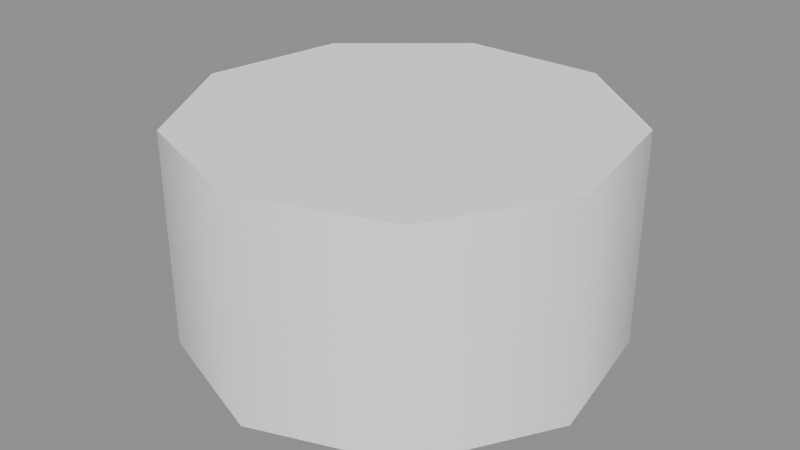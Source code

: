 # Source: background_part_010_v0.1.blend  (saved by Blender 5.2.45; exported with 4.5.12 LTS)
import bpy
from mathutils import Matrix  # noqa: F401  (used for matrix-valued properties, if any)

bpy.ops.wm.read_factory_settings(use_empty=True)
scene = bpy.context.scene
scene.name = 'Scene'

# ---- collections
col_background_part_010 = bpy.data.collections.new('background_part_010'); scene.collection.children.link(col_background_part_010)

# ---- materials (node trees are filled in below, after node groups)
mat_runtime___1__false__false__false__false = bpy.data.materials.new('Runtime_(-1, False, False, False, False)')

# ---- material node trees
mat_runtime___1__false__false__false__false.use_nodes = True; mat_runtime___1__false__false__false__false.node_tree.nodes.clear()
_N = mat_runtime___1__false__false__false__false.node_tree.nodes; _L = mat_runtime___1__false__false__false__false.node_tree.links
n0 = _N.new('ShaderNodeBsdfPrincipled'); n0.name = 'Principled BSDF'; n0.location = (-200, 100)
n0.inputs[2].default_value = 0.96
n0.inputs[10].default_value = 0.005
n1 = _N.new('ShaderNodeOutputMaterial'); n1.name = 'Material Output'; n1.location = (200, 100)
n2 = _N.new('ShaderNodeVertexColor'); n2.name = 'Color Attribute'; n2.location = (0, 0)
n2.layer_name = 'RuntimeColor'
n3 = _N.new('ShaderNodeObjectInfo'); n3.name = 'Object Info'; n3.location = (0, 0)
n4 = _N.new('ShaderNodeMixRGB'); n4.name = 'Mix (Legacy)'; n4.location = (0, 0)
n4.blend_type = 'MULTIPLY'
n4.inputs[0].default_value = 1.0
_L.new(n0.outputs[0], n1.inputs[0])
_L.new(n2.outputs[0], n4.inputs[1])
_L.new(n3.outputs[1], n4.inputs[2])
_L.new(n4.outputs[0], n0.inputs[0])
n1.is_active_output = True

# ---- meshes
me_runtimegeometry_748 = bpy.data.meshes.new('RuntimeGeometry_748')
me_runtimegeometry_748.from_pydata([(0.0, -1.0, 0.5), (0.6428, -0.766, 0.5), (0.9848, -0.1736, 0.5), (0.866, 0.5, 0.5), (0.342, 0.9397, 0.5), (-0.342, 0.9397, 0.5), (-0.866, 0.5, 0.5), (-0.9848, -0.1736, 0.5), (-0.6428, -0.766, 0.5), (-2.449e-16, -1.0, 0.5), (0.0, -1.0, -0.5), (0.6428, -0.766, -0.5), (0.9848, -0.1736, -0.5), (0.866, 0.5, -0.5), (0.342, 0.9397, -0.5), (-0.342, 0.9397, -0.5), (-0.866, 0.5, -0.5), (-0.9848, -0.1736, -0.5), (-0.6428, -0.766, -0.5), (-2.449e-16, -1.0, -0.5), (0.0, 0.0, 0.5), (0.0, 0.0, 0.5), (0.0, 0.0, 0.5), (0.0, 0.0, 0.5), (0.0, 0.0, 0.5), (0.0, 0.0, 0.5), (0.0, 0.0, 0.5), (0.0, 0.0, 0.5), (0.0, 0.0, 0.5), (0.0, -1.0, 0.5), (0.6428, -0.766, 0.5), (0.9848, -0.1736, 0.5), (0.866, 0.5, 0.5), (0.342, 0.9397, 0.5), (-0.342, 0.9397, 0.5), (-0.866, 0.5, 0.5), (-0.9848, -0.1736, 0.5), (-0.6428, -0.766, 0.5), (-2.449e-16, -1.0, 0.5), (0.0, 0.0, -0.5), (0.0, 0.0, -0.5), (0.0, 0.0, -0.5), (0.0, 0.0, -0.5), (0.0, 0.0, -0.5), (0.0, 0.0, -0.5), (0.0, 0.0, -0.5), (0.0, 0.0, -0.5), (0.0, 0.0, -0.5), (0.0, -1.0, -0.5), (0.6428, -0.766, -0.5), (0.9848, -0.1736, -0.5), (0.866, 0.5, -0.5), (0.342, 0.9397, -0.5), (-0.342, 0.9397, -0.5), (-0.866, 0.5, -0.5), (-0.9848, -0.1736, -0.5), (-0.6428, -0.766, -0.5), (-2.449e-16, -1.0, -0.5)], [], [(0, 10, 1), (10, 11, 1), (1, 11, 2), (11, 12, 2), (2, 12, 3), (12, 13, 3), (3, 13, 4), (13, 14, 4), (4, 14, 5), (14, 15, 5), (5, 15, 6), (15, 16, 6), (6, 16, 7), (16, 17, 7), (7, 17, 8), (17, 18, 8), (8, 18, 9), (18, 19, 9), (29, 30, 20), (30, 31, 21), (31, 32, 22), (32, 33, 23), (33, 34, 24), (34, 35, 25), (35, 36, 26), (36, 37, 27), (37, 38, 28), (49, 48, 39), (50, 49, 40), (51, 50, 41), (52, 51, 42), (53, 52, 43), (54, 53, 44), (55, 54, 45), (56, 55, 46), (57, 56, 47)])
_uv = me_runtimegeometry_748.uv_layers.new(name='RuntimeUV')
_uv.uv.foreach_set('vector', [0.0, 1.0, 0.0, 0.0, 0.1111, 1.0, 0.0, 0.0, 0.1111, 0.0, 0.1111, 1.0, 0.1111, 1.0, 0.1111, 0.0, 0.2222, 1.0, 0.1111, 0.0, 0.2222, 0.0, 0.2222, 1.0, 0.2222, 1.0, 0.2222, 0.0, 0.3333, 1.0, 0.2222, 0.0, 0.3333, 0.0, 0.3333, 1.0, 0.3333, 1.0, 0.3333, 0.0, 0.4444, 1.0, 0.3333, 0.0, 0.4444, 0.0, 0.4444, 1.0, 0.4444, 1.0, 0.4444, 0.0, 0.5556, 1.0, 0.4444, 0.0, 0.5556, 0.0, 0.5556, 1.0, 0.5556, 1.0, 0.5556, 0.0, 0.6667, 1.0, 0.5556, 0.0, 0.6667, 0.0, 0.6667, 1.0, 0.6667, 1.0, 0.6667, 0.0, 0.7778, 1.0, 0.6667, 0.0, 0.7778, 0.0, 0.7778, 1.0, 0.7778, 1.0, 0.7778, 0.0, 0.8889, 1.0, 0.7778, 0.0, 0.8889, 0.0, 0.8889, 1.0, 0.8889, 1.0, 0.8889, 0.0, 1.0, 1.0, 0.8889, 0.0, 1.0, 0.0, 1.0, 1.0, 1.0, 0.5, 0.883, 0.8214, 0.5, 0.5, 0.883, 0.8214, 0.5868, 0.9924, 0.5, 0.5, 0.5868, 0.9924, 0.25, 0.933, 0.5, 0.5, 0.25, 0.933, 0.03015, 0.671, 0.5, 0.5, 0.03015, 0.671, 0.03015, 0.329, 0.5, 0.5, 0.03015, 0.329, 0.25, 0.06699, 0.5, 0.5, 0.25, 0.06699, 0.5868, 0.007596, 0.5, 0.5, 0.5868, 0.007596, 0.883, 0.1786, 0.5, 0.5, 0.883, 0.1786, 1.0, 0.5, 0.5, 0.5, 0.883, 0.1786, 1.0, 0.5, 0.5, 0.5, 0.5868, 0.007596, 0.883, 0.1786, 0.5, 0.5, 0.25, 0.06699, 0.5868, 0.007596, 0.5, 0.5, 0.03015, 0.329, 0.25, 0.06699, 0.5, 0.5, 0.03015, 0.671, 0.03015, 0.329, 0.5, 0.5, 0.25, 0.933, 0.03015, 0.671, 0.5, 0.5, 0.5868, 0.9924, 0.25, 0.933, 0.5, 0.5, 0.883, 0.8214, 0.5868, 0.9924, 0.5, 0.5, 1.0, 0.5, 0.883, 0.8214, 0.5, 0.5])
_ca = me_runtimegeometry_748.color_attributes.new('RuntimeColor', 'FLOAT_COLOR', 'POINT')
_ca.data.foreach_set('color', [1.0, 1.0, 1.0, 1.0, 1.0, 1.0, 1.0, 1.0, 1.0, 1.0, 1.0, 1.0, 1.0, 1.0, 1.0, 1.0, 1.0, 1.0, 1.0, 1.0, 1.0, 1.0, 1.0, 1.0, 1.0, 1.0, 1.0, 1.0, 1.0, 1.0, 1.0, 1.0, 1.0, 1.0, 1.0, 1.0, 1.0, 1.0, 1.0, 1.0, 1.0, 1.0, 1.0, 1.0, 1.0, 1.0, 1.0, 1.0, 1.0, 1.0, 1.0, 1.0, 1.0, 1.0, 1.0, 1.0, 1.0, 1.0, 1.0, 1.0, 1.0, 1.0, 1.0, 1.0, 1.0, 1.0, 1.0, 1.0, 1.0, 1.0, 1.0, 1.0, 1.0, 1.0, 1.0, 1.0, 1.0, 1.0, 1.0, 1.0, 1.0, 1.0, 1.0, 1.0, 1.0, 1.0, 1.0, 1.0, 1.0, 1.0, 1.0, 1.0, 1.0, 1.0, 1.0, 1.0, 1.0, 1.0, 1.0, 1.0, 1.0, 1.0, 1.0, 1.0, 1.0, 1.0, 1.0, 1.0, 1.0, 1.0, 1.0, 1.0, 1.0, 1.0, 1.0, 1.0, 1.0, 1.0, 1.0, 1.0, 1.0, 1.0, 1.0, 1.0, 1.0, 1.0, 1.0, 1.0, 1.0, 1.0, 1.0, 1.0, 1.0, 1.0, 1.0, 1.0, 1.0, 1.0, 1.0, 1.0, 1.0, 1.0, 1.0, 1.0, 1.0, 1.0, 1.0, 1.0, 1.0, 1.0, 1.0, 1.0, 1.0, 1.0, 1.0, 1.0, 1.0, 1.0, 1.0, 1.0, 1.0, 1.0, 1.0, 1.0, 1.0, 1.0, 1.0, 1.0, 1.0, 1.0, 1.0, 1.0, 1.0, 1.0, 1.0, 1.0, 1.0, 1.0, 1.0, 1.0, 1.0, 1.0, 1.0, 1.0, 1.0, 1.0, 1.0, 1.0, 1.0, 1.0, 1.0, 1.0, 1.0, 1.0, 1.0, 1.0, 1.0, 1.0, 1.0, 1.0, 1.0, 1.0, 1.0, 1.0, 1.0, 1.0, 1.0, 1.0, 1.0, 1.0, 1.0, 1.0, 1.0, 1.0, 1.0, 1.0, 1.0, 1.0, 1.0, 1.0, 1.0, 1.0, 1.0, 1.0, 1.0, 1.0, 1.0, 1.0, 1.0, 1.0, 1.0, 1.0])
me_runtimegeometry_748.materials.append(mat_runtime___1__false__false__false__false)
me_runtimegeometry_748.update()
me_runtimegeometry_748.normals_split_custom_set([tuple(v) for v in zip(*[iter([2.661e-05, -1.0, -1.641e-05, 2.661e-05, -1.0, 2.339e-05, 0.6428, -0.7661, -1.569e-05, 2.661e-05, -1.0, 1.569e-05, 0.6428, -0.7661, 1.641e-05, 0.6428, -0.7661, -2.339e-05, 0.6428, -0.766, -1.641e-05, 0.6428, -0.766, 2.337e-05, 0.9848, -0.1737, -1.569e-05, 0.6428, -0.766, 1.569e-05, 0.9848, -0.1737, 1.641e-05, 0.9848, -0.1737, -2.337e-05, 0.9848, -0.1736, -1.641e-05, 0.9848, -0.1736, 2.339e-05, 0.866, 0.5, -1.569e-05, 0.9848, -0.1736, 1.569e-05, 0.866, 0.5, 1.641e-05, 0.866, 0.5, -2.341e-05, 0.866, 0.5, -1.641e-05, 0.866, 0.5, 2.339e-05, 0.342, 0.9397, -1.569e-05, 0.866, 0.5, 0.0001266, 0.342, 0.9397, 1.641e-05, 0.342, 0.9397, -2.338e-05, 0.342, 0.9397, -1.641e-05, 0.342, 0.9397, 2.339e-05, -0.342, 0.9397, -1.569e-05, 0.342, 0.9397, 1.569e-05, -0.342, 0.9397, 1.641e-05, -0.342, 0.9397, -2.339e-05, -0.342, 0.9397, -1.641e-05, -0.342, 0.9397, 2.338e-05, -0.866, 0.5, -0.0001266, -0.342, 0.9397, 1.569e-05, -0.866, 0.5, 1.641e-05, -0.866, 0.5, -2.339e-05, -0.866, 0.5, -1.641e-05, -0.866, 0.5, 2.341e-05, -0.9848, -0.1736, -1.569e-05, -0.866, 0.5, 1.569e-05, -0.9848, -0.1736, 1.641e-05, -0.9848, -0.1736, -2.339e-05, -0.9848, -0.1737, -1.641e-05, -0.9848, -0.1737, 2.337e-05, -0.6428, -0.766, -1.569e-05, -0.9848, -0.1737, 1.569e-05, -0.6428, -0.766, 1.641e-05, -0.6428, -0.766, -2.337e-05, -0.6428, -0.7661, -1.641e-05, -0.6428, -0.7661, 2.339e-05, -2.661e-05, -1.0, -1.569e-05, -0.6428, -0.7661, 1.569e-05, -2.661e-05, -1.0, 1.641e-05, -2.661e-05, -1.0, -2.339e-05, 0.0, 0.0, 1.0, 0.0, 0.0, 1.0, 0.0, 0.0, 1.0, 0.0, 0.0, 1.0, 0.0, 0.0, 1.0, 0.0, 0.0, 1.0, 0.0, 0.0, 1.0, 0.0, 0.0, 1.0, 0.0, 0.0, 1.0, 0.0, 0.0, 1.0, 0.0, 0.0, 1.0, 0.0, 0.0, 1.0, 0.0, 0.0, 1.0, 0.0, 0.0, 1.0, 0.0, 0.0, 1.0, 0.0, 0.0, 1.0, 0.0, 0.0, 1.0, 0.0, 0.0, 1.0, 0.0, 0.0, 1.0, 0.0, 0.0, 1.0, 0.0, 0.0, 1.0, 0.0, 0.0, 1.0, 0.0, 0.0, 1.0, 0.0, 0.0, 1.0, 0.0, 0.0, 1.0, 0.0, 0.0, 1.0, 0.0, 0.0, 1.0, 0.0, 0.0, -1.0, 0.0, 0.0, -1.0, 0.0, 0.0, -1.0, 0.0, 0.0, -1.0, 0.0, 0.0, -1.0, 0.0, 0.0, -1.0, 0.0, 0.0, -1.0, 0.0, 0.0, -1.0, 0.0, 0.0, -1.0, 0.0, 0.0, -1.0, 0.0, 0.0, -1.0, 0.0, 0.0, -1.0, 0.0, 0.0, -1.0, 0.0, 0.0, -1.0, 0.0, 0.0, -1.0, 0.0, 0.0, -1.0, 0.0, 0.0, -1.0, 0.0, 0.0, -1.0, 0.0, 0.0, -1.0, 0.0, 0.0, -1.0, 0.0, 0.0, -1.0, 0.0, 0.0, -1.0, 0.0, 0.0, -1.0, 0.0, 0.0, -1.0, 0.0, 0.0, -1.0, 0.0, 0.0, -1.0, 0.0, 0.0, -1.0])] * 3)])

# ---- objects
ob_geometry = bpy.data.objects.new('Geometry', me_runtimegeometry_748)
ob_reference_root__keep_pivot = bpy.data.objects.new('REFERENCE_ROOT__KEEP_PIVOT', None)

# ---- transforms, parenting, visibility, modifiers, constraints
ob_geometry.parent = ob_reference_root__keep_pivot
ob_geometry.location = (0.0, 0.0, 0.0)
ob_geometry.material_slots[0].link = 'OBJECT'; ob_geometry.material_slots[0].material = mat_runtime___1__false__false__false__false
ob_reference_root__keep_pivot.location = (0.0, 0.0, 0.0)

# ---- collection membership
col_background_part_010.objects.link(ob_geometry)
col_background_part_010.objects.link(ob_reference_root__keep_pivot)

# ---- scene / render settings (as saved in the file)
scene.frame_start = 1; scene.frame_end = 250; scene.frame_set(1)
scene.render.engine = 'BLENDER_EEVEE_NEXT'
scene.render.bake_bias = 0.0
scene.render.bake_samples = 0
scene.render.compositor_device = 'GPU'
scene.eevee.use_volume_custom_range = False
scene.eevee.fast_gi_thickness_near = 0.1
scene.eevee.fast_gi_thickness_far = 0.0
scene.eevee.ray_tracing_options.screen_trace_thickness = 0.1
bpy.context.view_layer.update()

# ---- added for rendering (the .blend has no active camera and no usable light): camera, sun + grey world if the file has none
cam_auto = bpy.data.cameras.new('AutoCamera')
cam_auto.lens = 50.0
cam_auto.sensor_width = 36.0
cam_auto.clip_end = 1000.0
ob_auto_camera = bpy.data.objects.new('AutoCamera', cam_auto)
scene.collection.objects.link(ob_auto_camera)
ob_auto_camera.location = (2.71988, -3.294, 2.1759)
ob_auto_camera.rotation_euler = (1.09748, -7.21219e-08, 0.694738)
scene.camera = ob_auto_camera
light_auto_sun = bpy.data.lights.new('AutoSun', 'SUN')
light_auto_sun.energy = 3.0
light_auto_sun.angle = 0.0523599
ob_auto_sun = bpy.data.objects.new('AutoSun', light_auto_sun)
scene.collection.objects.link(ob_auto_sun)
ob_auto_sun.rotation_euler = (0.872665, 0.174533, 0.523599)
if scene.world is None:
    world_auto = bpy.data.worlds.new('AutoWorld')
    world_auto.color = (0.3, 0.3, 0.3)
    scene.world = world_auto
bpy.context.view_layer.update()
